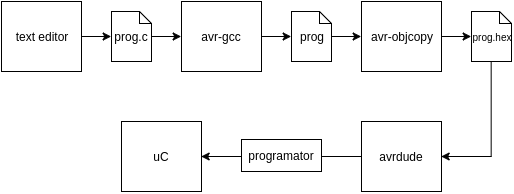

The diagram above was exported from draw.io. Its source (the exported page's mxGraphModel, read from the mxfile embedded in the PNG):
<mxGraphModel dx="1192" dy="730" grid="1" gridSize="10" guides="1" tooltips="1" connect="1" arrows="1" fold="1" page="1" pageScale="1" pageWidth="850" pageHeight="1100" background="#ffffff" math="0" shadow="0">
  <root>
    <mxCell id="0" />
    <mxCell id="1" parent="0" />
    <mxCell id="17" style="edgeStyle=orthogonalEdgeStyle;rounded=0;html=1;exitX=1;exitY=0.5;entryX=0;entryY=0.5;jettySize=auto;orthogonalLoop=1;" edge="1" parent="1" source="2" target="12">
      <mxGeometry relative="1" as="geometry" />
    </mxCell>
    <mxCell id="2" value="text editor" style="whiteSpace=wrap;html=1;" vertex="1" parent="1">
      <mxGeometry x="90" y="180" width="80" height="70" as="geometry" />
    </mxCell>
    <mxCell id="19" style="edgeStyle=orthogonalEdgeStyle;rounded=0;html=1;exitX=1;exitY=0.5;entryX=0;entryY=0.5;jettySize=auto;orthogonalLoop=1;" edge="1" parent="1" source="3" target="13">
      <mxGeometry relative="1" as="geometry" />
    </mxCell>
    <mxCell id="3" value="avr-gcc" style="whiteSpace=wrap;html=1;" vertex="1" parent="1">
      <mxGeometry x="270" y="180" width="80" height="70" as="geometry" />
    </mxCell>
    <mxCell id="21" style="edgeStyle=orthogonalEdgeStyle;rounded=0;html=1;exitX=1;exitY=0.5;entryX=0;entryY=0.5;jettySize=auto;orthogonalLoop=1;" edge="1" parent="1" source="4" target="14">
      <mxGeometry relative="1" as="geometry" />
    </mxCell>
    <mxCell id="4" value="avr-objcopy" style="whiteSpace=wrap;html=1;" vertex="1" parent="1">
      <mxGeometry x="450" y="180" width="80" height="70" as="geometry" />
    </mxCell>
    <mxCell id="23" style="edgeStyle=orthogonalEdgeStyle;rounded=0;html=1;exitX=0;exitY=0.5;entryX=1;entryY=0.5;jettySize=auto;orthogonalLoop=1;" edge="1" parent="1" source="5" target="7">
      <mxGeometry relative="1" as="geometry" />
    </mxCell>
    <mxCell id="5" value="avrdude" style="whiteSpace=wrap;html=1;" vertex="1" parent="1">
      <mxGeometry x="450" y="300" width="80" height="70" as="geometry" />
    </mxCell>
    <mxCell id="7" value="uC" style="whiteSpace=wrap;html=1;" vertex="1" parent="1">
      <mxGeometry x="210" y="300" width="80" height="70" as="geometry" />
    </mxCell>
    <mxCell id="18" style="edgeStyle=orthogonalEdgeStyle;rounded=0;html=1;exitX=1;exitY=0.5;entryX=0;entryY=0.5;jettySize=auto;orthogonalLoop=1;" edge="1" parent="1" source="12" target="3">
      <mxGeometry relative="1" as="geometry" />
    </mxCell>
    <mxCell id="12" value="prog.c" style="shape=note;whiteSpace=wrap;html=1;size=12;" vertex="1" parent="1">
      <mxGeometry x="200" y="190" width="40" height="50" as="geometry" />
    </mxCell>
    <mxCell id="20" style="edgeStyle=orthogonalEdgeStyle;rounded=0;html=1;exitX=1;exitY=0.5;entryX=0;entryY=0.5;jettySize=auto;orthogonalLoop=1;" edge="1" parent="1" source="13" target="4">
      <mxGeometry relative="1" as="geometry" />
    </mxCell>
    <mxCell id="13" value="prog" style="shape=note;whiteSpace=wrap;html=1;size=12;" vertex="1" parent="1">
      <mxGeometry x="380" y="190" width="40" height="50" as="geometry" />
    </mxCell>
    <mxCell id="22" style="edgeStyle=orthogonalEdgeStyle;rounded=0;html=1;exitX=0.5;exitY=1;entryX=1;entryY=0.5;jettySize=auto;orthogonalLoop=1;" edge="1" parent="1" source="14" target="5">
      <mxGeometry relative="1" as="geometry" />
    </mxCell>
    <mxCell id="14" value="&lt;font style=&quot;font-size: 10px&quot;&gt;prog.hex&lt;/font&gt;" style="shape=note;whiteSpace=wrap;html=1;size=12;" vertex="1" parent="1">
      <mxGeometry x="560" y="190" width="40" height="50" as="geometry" />
    </mxCell>
    <mxCell id="16" value="programator" style="whiteSpace=wrap;html=1;" vertex="1" parent="1">
      <mxGeometry x="330" y="318" width="80" height="32" as="geometry" />
    </mxCell>
  </root>
</mxGraphModel>